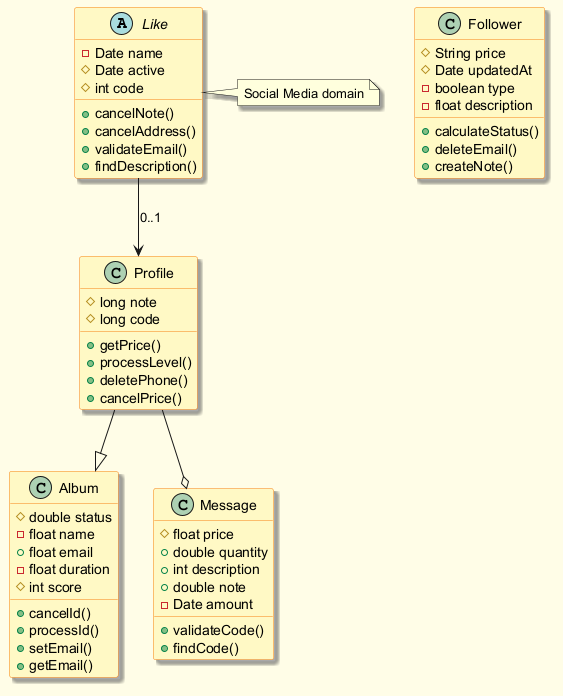

The diagram above was rendered by PlantUML. Its source (embedded in the PNG):
@startuml
skinparam backgroundColor #FFFDE7
skinparam classBackgroundColor #FFF9C4
skinparam classBorderColor #F57F17
skinparam shadowing true
abstract class Like {
  -Date name
  #Date active
  #int code
  +cancelNote()
  +cancelAddress()
  +validateEmail()
  +findDescription()
}
class Album {
  #double status
  -float name
  +float email
  -float duration
  #int score
  +cancelId()
  +processId()
  +setEmail()
  +getEmail()
}
class Message {
  #float price
  +double quantity
  +int description
  +double note
  -Date amount
  +validateCode()
  +findCode()
}
class Profile {
  #long note
  #long code
  +getPrice()
  +processLevel()
  +deletePhone()
  +cancelPrice()
}
class Follower {
  #String price
  #Date updatedAt
  -boolean type
  -float description
  +calculateStatus()
  +deleteEmail()
  +createNote()
}
Like --> Profile : "0..1"
Profile --|> Album
Profile --o Message
note right of Like : Social Media domain
@enduml